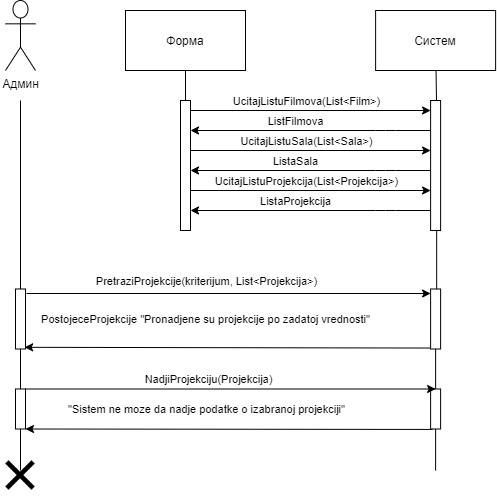

The diagram above was exported from draw.io. Its source (the exported page's mxGraphModel, read from the mxfile embedded in the PNG):
<mxGraphModel dx="700" dy="691" grid="1" gridSize="10" guides="1" tooltips="1" connect="1" arrows="1" fold="1" page="1" pageScale="1" pageWidth="827" pageHeight="1169" math="0" shadow="0">
  <root>
    <mxCell id="0" />
    <mxCell id="1" parent="0" />
    <mxCell id="APO4X-OI9HROKfMIC7Zv-1" value="Админ" style="shape=umlActor;verticalLabelPosition=bottom;verticalAlign=top;html=1;" vertex="1" parent="1">
      <mxGeometry x="270" y="110" width="30" height="70" as="geometry" />
    </mxCell>
    <mxCell id="APO4X-OI9HROKfMIC7Zv-2" value="" style="points=[];perimeter=orthogonalPerimeter;rounded=0;shadow=0;strokeWidth=1;" vertex="1" parent="1">
      <mxGeometry x="280" y="398.5" width="10" height="60" as="geometry" />
    </mxCell>
    <mxCell id="APO4X-OI9HROKfMIC7Zv-3" value="" style="endArrow=none;html=1;" edge="1" parent="1" source="APO4X-OI9HROKfMIC7Zv-2">
      <mxGeometry width="50" height="50" relative="1" as="geometry">
        <mxPoint x="290" y="390" as="sourcePoint" />
        <mxPoint x="285" y="210" as="targetPoint" />
      </mxGeometry>
    </mxCell>
    <mxCell id="APO4X-OI9HROKfMIC7Zv-4" value="" style="endArrow=none;html=1;" edge="1" parent="1" source="APO4X-OI9HROKfMIC7Zv-9" target="APO4X-OI9HROKfMIC7Zv-2">
      <mxGeometry width="50" height="50" relative="1" as="geometry">
        <mxPoint x="285" y="468.5" as="sourcePoint" />
        <mxPoint x="320" y="558.5" as="targetPoint" />
      </mxGeometry>
    </mxCell>
    <mxCell id="APO4X-OI9HROKfMIC7Zv-5" value="Систем" style="rounded=0;whiteSpace=wrap;html=1;" vertex="1" parent="1">
      <mxGeometry x="640.1099999999999" y="120" width="120" height="60" as="geometry" />
    </mxCell>
    <mxCell id="APO4X-OI9HROKfMIC7Zv-6" value="" style="points=[];perimeter=orthogonalPerimeter;rounded=0;shadow=0;strokeWidth=1;" vertex="1" parent="1">
      <mxGeometry x="695.1099999999999" y="398.5" width="10" height="60" as="geometry" />
    </mxCell>
    <mxCell id="APO4X-OI9HROKfMIC7Zv-7" value="" style="endArrow=none;html=1;" edge="1" parent="1" target="APO4X-OI9HROKfMIC7Zv-5">
      <mxGeometry width="50" height="50" relative="1" as="geometry">
        <mxPoint x="701" y="211" as="sourcePoint" />
        <mxPoint x="700.1099999999999" y="210" as="targetPoint" />
      </mxGeometry>
    </mxCell>
    <mxCell id="APO4X-OI9HROKfMIC7Zv-8" value="" style="endArrow=none;html=1;" edge="1" parent="1" source="APO4X-OI9HROKfMIC7Zv-11" target="APO4X-OI9HROKfMIC7Zv-6">
      <mxGeometry width="50" height="50" relative="1" as="geometry">
        <mxPoint x="700.1099999999999" y="468.5" as="sourcePoint" />
        <mxPoint x="695.1099999999999" y="568.5" as="targetPoint" />
      </mxGeometry>
    </mxCell>
    <mxCell id="APO4X-OI9HROKfMIC7Zv-9" value="" style="points=[];perimeter=orthogonalPerimeter;rounded=0;shadow=0;strokeWidth=1;" vertex="1" parent="1">
      <mxGeometry x="280" y="498.5" width="10" height="40" as="geometry" />
    </mxCell>
    <mxCell id="APO4X-OI9HROKfMIC7Zv-10" value="" style="endArrow=none;html=1;" edge="1" parent="1" target="APO4X-OI9HROKfMIC7Zv-9">
      <mxGeometry width="50" height="50" relative="1" as="geometry">
        <mxPoint x="285" y="580" as="sourcePoint" />
        <mxPoint x="320" y="658.5" as="targetPoint" />
      </mxGeometry>
    </mxCell>
    <mxCell id="APO4X-OI9HROKfMIC7Zv-11" value="" style="points=[];perimeter=orthogonalPerimeter;rounded=0;shadow=0;strokeWidth=1;" vertex="1" parent="1">
      <mxGeometry x="695.1099999999999" y="498.5" width="10" height="40" as="geometry" />
    </mxCell>
    <mxCell id="APO4X-OI9HROKfMIC7Zv-12" value="" style="endArrow=none;html=1;" edge="1" parent="1" target="APO4X-OI9HROKfMIC7Zv-11">
      <mxGeometry width="50" height="50" relative="1" as="geometry">
        <mxPoint x="700.1099999999999" y="580" as="sourcePoint" />
        <mxPoint x="695.1099999999999" y="668.5" as="targetPoint" />
      </mxGeometry>
    </mxCell>
    <mxCell id="APO4X-OI9HROKfMIC7Zv-13" value="" style="endArrow=classic;html=1;exitX=1.1;exitY=0.075;exitDx=0;exitDy=0;exitPerimeter=0;" edge="1" parent="1" source="APO4X-OI9HROKfMIC7Zv-2" target="APO4X-OI9HROKfMIC7Zv-6">
      <mxGeometry width="50" height="50" relative="1" as="geometry">
        <mxPoint x="330" y="398.5" as="sourcePoint" />
        <mxPoint x="380" y="348.5" as="targetPoint" />
      </mxGeometry>
    </mxCell>
    <mxCell id="APO4X-OI9HROKfMIC7Zv-14" value="PretraziProjekcije(kriterijum, List&amp;lt;Projekcija&amp;gt;)" style="edgeLabel;html=1;align=center;verticalAlign=middle;resizable=0;points=[];" vertex="1" connectable="0" parent="APO4X-OI9HROKfMIC7Zv-13">
      <mxGeometry x="-0.1824" y="-1" relative="1" as="geometry">
        <mxPoint x="14" y="-14" as="offset" />
      </mxGeometry>
    </mxCell>
    <mxCell id="APO4X-OI9HROKfMIC7Zv-15" value="PostojeceProjekcije &quot;Pronadjene su projekcije po zadatoj vrednosti&quot;" style="edgeLabel;html=1;align=center;verticalAlign=middle;resizable=0;points=[];" vertex="1" connectable="0" parent="APO4X-OI9HROKfMIC7Zv-13">
      <mxGeometry x="0.3962" y="-2" relative="1" as="geometry">
        <mxPoint x="-103.06999999999998" y="23.5" as="offset" />
      </mxGeometry>
    </mxCell>
    <mxCell id="APO4X-OI9HROKfMIC7Zv-16" value="" style="endArrow=classic;html=1;entryX=0.5;entryY=0;entryDx=0;entryDy=0;entryPerimeter=0;" edge="1" parent="1" source="APO4X-OI9HROKfMIC7Zv-9" target="APO4X-OI9HROKfMIC7Zv-11">
      <mxGeometry width="50" height="50" relative="1" as="geometry">
        <mxPoint x="350" y="488.5" as="sourcePoint" />
        <mxPoint x="400" y="438.5" as="targetPoint" />
      </mxGeometry>
    </mxCell>
    <mxCell id="APO4X-OI9HROKfMIC7Zv-17" value="NadjiProjekciju(Projekcija)" style="edgeLabel;html=1;align=center;verticalAlign=middle;resizable=0;points=[];" vertex="1" connectable="0" parent="APO4X-OI9HROKfMIC7Zv-16">
      <mxGeometry x="-0.1666" y="-1" relative="1" as="geometry">
        <mxPoint x="11.03" y="-11" as="offset" />
      </mxGeometry>
    </mxCell>
    <mxCell id="APO4X-OI9HROKfMIC7Zv-18" value="" style="endArrow=classic;html=1;exitX=0.189;exitY=1.011;exitDx=0;exitDy=0;exitPerimeter=0;" edge="1" parent="1" source="APO4X-OI9HROKfMIC7Zv-11" target="APO4X-OI9HROKfMIC7Zv-9">
      <mxGeometry width="50" height="50" relative="1" as="geometry">
        <mxPoint x="455" y="537.5" as="sourcePoint" />
        <mxPoint x="410" y="558.5" as="targetPoint" />
      </mxGeometry>
    </mxCell>
    <mxCell id="APO4X-OI9HROKfMIC7Zv-19" value="&quot;Sistem ne moze da nadje podatke o izabranoj projekciji&quot;" style="edgeLabel;html=1;align=center;verticalAlign=middle;resizable=0;points=[];" vertex="1" connectable="0" parent="APO4X-OI9HROKfMIC7Zv-18">
      <mxGeometry x="-0.218" relative="1" as="geometry">
        <mxPoint x="-67.69" y="-20.27" as="offset" />
      </mxGeometry>
    </mxCell>
    <mxCell id="APO4X-OI9HROKfMIC7Zv-20" value="" style="endArrow=classic;html=1;exitX=-0.09;exitY=0.984;exitDx=0;exitDy=0;exitPerimeter=0;entryX=0.91;entryY=0.972;entryDx=0;entryDy=0;entryPerimeter=0;" edge="1" parent="1" source="APO4X-OI9HROKfMIC7Zv-6" target="APO4X-OI9HROKfMIC7Zv-2">
      <mxGeometry width="50" height="50" relative="1" as="geometry">
        <mxPoint x="330" y="398.5" as="sourcePoint" />
        <mxPoint x="290" y="437.5" as="targetPoint" />
      </mxGeometry>
    </mxCell>
    <mxCell id="APO4X-OI9HROKfMIC7Zv-21" value="Форма" style="rounded=0;whiteSpace=wrap;html=1;" vertex="1" parent="1">
      <mxGeometry x="390" y="120" width="120" height="60" as="geometry" />
    </mxCell>
    <mxCell id="APO4X-OI9HROKfMIC7Zv-22" value="" style="points=[];perimeter=orthogonalPerimeter;rounded=0;shadow=0;strokeWidth=1;" vertex="1" parent="1">
      <mxGeometry x="445" y="210" width="10" height="130" as="geometry" />
    </mxCell>
    <mxCell id="APO4X-OI9HROKfMIC7Zv-23" value="" style="endArrow=none;html=1;entryX=0.5;entryY=1;entryDx=0;entryDy=0;" edge="1" parent="1" source="APO4X-OI9HROKfMIC7Zv-22" target="APO4X-OI9HROKfMIC7Zv-21">
      <mxGeometry width="50" height="50" relative="1" as="geometry">
        <mxPoint x="370" y="330" as="sourcePoint" />
        <mxPoint x="370" y="190" as="targetPoint" />
      </mxGeometry>
    </mxCell>
    <mxCell id="APO4X-OI9HROKfMIC7Zv-24" value="" style="points=[];perimeter=orthogonalPerimeter;rounded=0;shadow=0;strokeWidth=1;" vertex="1" parent="1">
      <mxGeometry x="695.11" y="210" width="10" height="130" as="geometry" />
    </mxCell>
    <mxCell id="APO4X-OI9HROKfMIC7Zv-25" value="" style="endArrow=none;html=1;entryX=0.606;entryY=0.001;entryDx=0;entryDy=0;entryPerimeter=0;" edge="1" parent="1" source="APO4X-OI9HROKfMIC7Zv-24" target="APO4X-OI9HROKfMIC7Zv-6">
      <mxGeometry width="50" height="50" relative="1" as="geometry">
        <mxPoint x="711" y="221" as="sourcePoint" />
        <mxPoint x="710" y="320" as="targetPoint" />
      </mxGeometry>
    </mxCell>
    <mxCell id="APO4X-OI9HROKfMIC7Zv-26" value="" style="endArrow=classic;html=1;" edge="1" parent="1" target="APO4X-OI9HROKfMIC7Zv-24">
      <mxGeometry width="50" height="50" relative="1" as="geometry">
        <mxPoint x="455" y="220" as="sourcePoint" />
        <mxPoint x="635.11" y="220" as="targetPoint" />
      </mxGeometry>
    </mxCell>
    <mxCell id="APO4X-OI9HROKfMIC7Zv-27" value="UcitajListuFilmova(List&amp;lt;Film&amp;gt;)" style="edgeLabel;html=1;align=center;verticalAlign=middle;resizable=0;points=[];" vertex="1" connectable="0" parent="APO4X-OI9HROKfMIC7Zv-26">
      <mxGeometry x="-0.4942" y="-2" relative="1" as="geometry">
        <mxPoint x="54.30999999999999" y="-12" as="offset" />
      </mxGeometry>
    </mxCell>
    <mxCell id="APO4X-OI9HROKfMIC7Zv-28" value="" style="endArrow=classic;html=1;" edge="1" parent="1" source="APO4X-OI9HROKfMIC7Zv-24" target="APO4X-OI9HROKfMIC7Zv-22">
      <mxGeometry width="50" height="50" relative="1" as="geometry">
        <mxPoint x="615.1099999999998" y="250.71999999999986" as="sourcePoint" />
        <mxPoint x="460" y="250" as="targetPoint" />
        <Array as="points">
          <mxPoint x="650" y="240" />
        </Array>
      </mxGeometry>
    </mxCell>
    <mxCell id="APO4X-OI9HROKfMIC7Zv-29" value="ListFilmova" style="edgeLabel;html=1;align=center;verticalAlign=middle;resizable=0;points=[];" vertex="1" connectable="0" parent="APO4X-OI9HROKfMIC7Zv-28">
      <mxGeometry x="-0.0286" relative="1" as="geometry">
        <mxPoint x="-18.56" y="-10" as="offset" />
      </mxGeometry>
    </mxCell>
    <mxCell id="APO4X-OI9HROKfMIC7Zv-30" value="" style="endArrow=classic;html=1;" edge="1" parent="1">
      <mxGeometry width="50" height="50" relative="1" as="geometry">
        <mxPoint x="455" y="260" as="sourcePoint" />
        <mxPoint x="695.1100000000001" y="260" as="targetPoint" />
      </mxGeometry>
    </mxCell>
    <mxCell id="APO4X-OI9HROKfMIC7Zv-31" value="UcitajListuSala(List&amp;lt;Sala&amp;gt;)" style="edgeLabel;html=1;align=center;verticalAlign=middle;resizable=0;points=[];" vertex="1" connectable="0" parent="APO4X-OI9HROKfMIC7Zv-30">
      <mxGeometry x="-0.4942" y="-2" relative="1" as="geometry">
        <mxPoint x="54.30999999999999" y="-12" as="offset" />
      </mxGeometry>
    </mxCell>
    <mxCell id="APO4X-OI9HROKfMIC7Zv-32" value="" style="endArrow=classic;html=1;" edge="1" parent="1">
      <mxGeometry width="50" height="50" relative="1" as="geometry">
        <mxPoint x="695.1100000000001" y="280" as="sourcePoint" />
        <mxPoint x="455" y="280" as="targetPoint" />
        <Array as="points">
          <mxPoint x="650" y="280" />
        </Array>
      </mxGeometry>
    </mxCell>
    <mxCell id="APO4X-OI9HROKfMIC7Zv-33" value="ListaSala" style="edgeLabel;html=1;align=center;verticalAlign=middle;resizable=0;points=[];" vertex="1" connectable="0" parent="APO4X-OI9HROKfMIC7Zv-32">
      <mxGeometry x="-0.0286" relative="1" as="geometry">
        <mxPoint x="-18.56" y="-10" as="offset" />
      </mxGeometry>
    </mxCell>
    <mxCell id="APO4X-OI9HROKfMIC7Zv-34" value="" style="endArrow=classic;html=1;" edge="1" parent="1">
      <mxGeometry width="50" height="50" relative="1" as="geometry">
        <mxPoint x="455" y="300" as="sourcePoint" />
        <mxPoint x="695.1100000000001" y="300" as="targetPoint" />
      </mxGeometry>
    </mxCell>
    <mxCell id="APO4X-OI9HROKfMIC7Zv-35" value="UcitajListuProjekcija(List&amp;lt;Projekcija&amp;gt;)" style="edgeLabel;html=1;align=center;verticalAlign=middle;resizable=0;points=[];" vertex="1" connectable="0" parent="APO4X-OI9HROKfMIC7Zv-34">
      <mxGeometry x="-0.4942" y="-2" relative="1" as="geometry">
        <mxPoint x="54.30999999999999" y="-12" as="offset" />
      </mxGeometry>
    </mxCell>
    <mxCell id="APO4X-OI9HROKfMIC7Zv-36" value="" style="endArrow=classic;html=1;" edge="1" parent="1">
      <mxGeometry width="50" height="50" relative="1" as="geometry">
        <mxPoint x="695.1100000000001" y="320" as="sourcePoint" />
        <mxPoint x="455" y="320" as="targetPoint" />
        <Array as="points">
          <mxPoint x="650" y="320" />
        </Array>
      </mxGeometry>
    </mxCell>
    <mxCell id="APO4X-OI9HROKfMIC7Zv-37" value="ListaProjekcija" style="edgeLabel;html=1;align=center;verticalAlign=middle;resizable=0;points=[];" vertex="1" connectable="0" parent="APO4X-OI9HROKfMIC7Zv-36">
      <mxGeometry x="-0.0286" relative="1" as="geometry">
        <mxPoint x="-18.56" y="-10" as="offset" />
      </mxGeometry>
    </mxCell>
    <mxCell id="APO4X-OI9HROKfMIC7Zv-46" value="" style="shape=image;html=1;verticalAlign=top;verticalLabelPosition=bottom;labelBackgroundColor=#ffffff;imageAspect=0;aspect=fixed;image=https://cdn0.iconfinder.com/data/icons/solid-line-essential-ui-icon-set/512/essential_set_close-128.png" vertex="1" parent="1">
      <mxGeometry x="265" y="565" width="40" height="40" as="geometry" />
    </mxCell>
  </root>
</mxGraphModel>